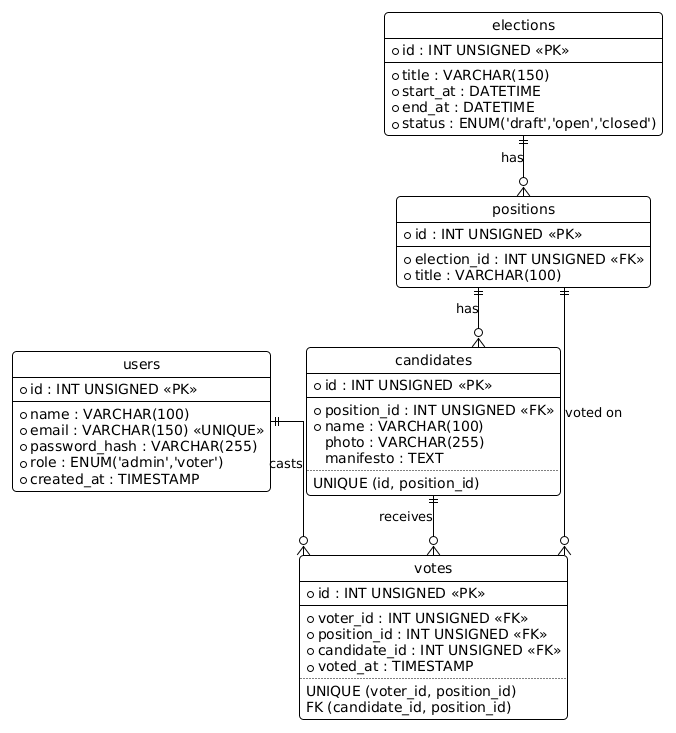

The diagram above was rendered by PlantUML. Its source (embedded in the PNG):
@startuml
!theme plain
hide circle
skinparam linetype ortho
skinparam roundcorner 8
skinparam entity {
  BackgroundColor #F8FAFC
  BorderColor #334155
}

entity "users" as users {
  * id : INT UNSIGNED <<PK>>
  --
  * name : VARCHAR(100)
  * email : VARCHAR(150) <<UNIQUE>>
  * password_hash : VARCHAR(255)
  * role : ENUM('admin','voter')
  * created_at : TIMESTAMP
}

entity "elections" as elections {
  * id : INT UNSIGNED <<PK>>
  --
  * title : VARCHAR(150)
  * start_at : DATETIME
  * end_at : DATETIME
  * status : ENUM('draft','open','closed')
}

entity "positions" as positions {
  * id : INT UNSIGNED <<PK>>
  --
  * election_id : INT UNSIGNED <<FK>>
  * title : VARCHAR(100)
}

entity "candidates" as candidates {
  * id : INT UNSIGNED <<PK>>
  --
  * position_id : INT UNSIGNED <<FK>>
  * name : VARCHAR(100)
  photo : VARCHAR(255)
  manifesto : TEXT
  ..
  UNIQUE (id, position_id)
}

entity "votes" as votes {
  * id : INT UNSIGNED <<PK>>
  --
  * voter_id : INT UNSIGNED <<FK>>
  * position_id : INT UNSIGNED <<FK>>
  * candidate_id : INT UNSIGNED <<FK>>
  * voted_at : TIMESTAMP
  ..
  UNIQUE (voter_id, position_id)
  FK (candidate_id, position_id)
}

elections ||--o{ positions : "has"
positions ||--o{ candidates : "has"
users     ||--o{ votes : "casts"
candidates ||--o{ votes : "receives"
positions ||--o{ votes : "voted on"
@enduml